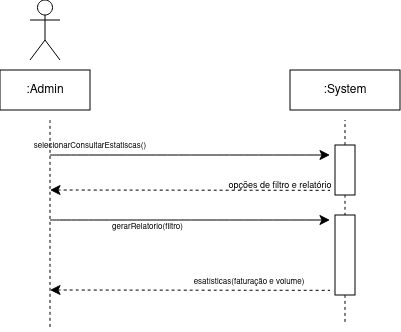

The diagram above was exported from draw.io. Its source (the exported page's mxGraphModel, read from the mxfile embedded in the PNG):
<mxGraphModel dx="787" dy="367" grid="1" gridSize="10" guides="1" tooltips="1" connect="1" arrows="1" fold="1" page="1" pageScale="1" pageWidth="850" pageHeight="1100" math="0" shadow="0">
  <root>
    <mxCell id="0" />
    <mxCell id="1" parent="0" />
    <mxCell id="dupzYkKquYSHnxmJmB-P-13" edge="1" parent="1" style="edgeStyle=none;curved=1;rounded=0;orthogonalLoop=1;jettySize=auto;html=1;fontSize=12;startSize=8;endSize=8;">
      <mxGeometry relative="1" as="geometry">
        <mxPoint x="180" y="195" as="sourcePoint" />
        <mxPoint x="460" y="195" as="targetPoint" />
      </mxGeometry>
    </mxCell>
    <mxCell id="dupzYkKquYSHnxmJmB-P-15" edge="1" parent="1" style="edgeStyle=none;curved=1;rounded=0;orthogonalLoop=1;jettySize=auto;html=1;fontSize=12;startSize=8;endSize=8;startArrow=classic;startFill=1;endArrow=none;endFill=0;dashed=1;">
      <mxGeometry relative="1" as="geometry">
        <mxPoint x="180" y="230" as="sourcePoint" />
        <mxPoint x="460" y="230.33" as="targetPoint" />
      </mxGeometry>
    </mxCell>
    <mxCell id="dupzYkKquYSHnxmJmB-P-22" edge="1" parent="1" source="dupzYkKquYSHnxmJmB-P-21" style="edgeStyle=none;curved=1;rounded=0;orthogonalLoop=1;jettySize=auto;html=1;entryX=0.5;entryY=1;entryDx=0;entryDy=0;fontSize=12;startSize=8;endSize=8;endArrow=none;endFill=0;dashed=1;">
      <mxGeometry relative="1" as="geometry">
        <mxPoint x="475" y="160" as="targetPoint" />
      </mxGeometry>
    </mxCell>
    <mxCell id="dupzYkKquYSHnxmJmB-P-33" edge="1" parent="1" source="dupzYkKquYSHnxmJmB-P-21" style="edgeStyle=none;curved=1;rounded=0;orthogonalLoop=1;jettySize=auto;html=1;exitX=1;exitY=0.5;exitDx=0;exitDy=0;entryX=0;entryY=0.5;entryDx=0;entryDy=0;fontSize=12;startSize=8;endSize=8;dashed=1;endArrow=none;endFill=0;" target="dupzYkKquYSHnxmJmB-P-24">
      <mxGeometry relative="1" as="geometry" />
    </mxCell>
    <mxCell id="dupzYkKquYSHnxmJmB-P-21" parent="1" style="rounded=0;whiteSpace=wrap;html=1;rotation=90;" value="" vertex="1">
      <mxGeometry height="20" width="50" x="450" y="200" as="geometry" />
    </mxCell>
    <mxCell id="dupzYkKquYSHnxmJmB-P-23" edge="1" parent="1" style="edgeStyle=none;orthogonalLoop=1;jettySize=auto;html=1;rounded=0;fontSize=12;startSize=8;endSize=8;curved=1;endArrow=none;endFill=0;dashed=1;" value="">
      <mxGeometry relative="1" width="140" as="geometry">
        <Array as="points" />
        <mxPoint x="180" y="160" as="sourcePoint" />
        <mxPoint x="180" y="370" as="targetPoint" />
      </mxGeometry>
    </mxCell>
    <mxCell id="dupzYkKquYSHnxmJmB-P-35" edge="1" parent="1" source="dupzYkKquYSHnxmJmB-P-24" style="edgeStyle=none;curved=1;rounded=0;orthogonalLoop=1;jettySize=auto;html=1;exitX=1;exitY=0.5;exitDx=0;exitDy=0;entryX=0;entryY=0.5;entryDx=0;entryDy=0;fontSize=12;startSize=8;endSize=8;dashed=1;endArrow=none;endFill=0;">
      <mxGeometry relative="1" as="geometry">
        <mxPoint x="475" y="365" as="targetPoint" />
      </mxGeometry>
    </mxCell>
    <mxCell id="dupzYkKquYSHnxmJmB-P-24" parent="1" style="rounded=0;whiteSpace=wrap;html=1;rotation=90;" value="" vertex="1">
      <mxGeometry height="20" width="80" x="435" y="285" as="geometry" />
    </mxCell>
    <mxCell id="dupzYkKquYSHnxmJmB-P-25" edge="1" parent="1" style="edgeStyle=none;curved=1;rounded=0;orthogonalLoop=1;jettySize=auto;html=1;fontSize=12;startSize=8;endSize=8;">
      <mxGeometry relative="1" as="geometry">
        <mxPoint x="180" y="260" as="sourcePoint" />
        <mxPoint x="460" y="260" as="targetPoint" />
      </mxGeometry>
    </mxCell>
    <mxCell id="dupzYkKquYSHnxmJmB-P-26" parent="1" style="text;html=1;whiteSpace=wrap;strokeColor=none;fillColor=none;align=center;verticalAlign=middle;rounded=0;fontSize=16;" value="&lt;span style=&quot;font-size: 8px;&quot;&gt;gerarRelatorio(filtro)&lt;/span&gt;" vertex="1">
      <mxGeometry height="30" width="185" x="185" y="250" as="geometry" />
    </mxCell>
    <mxCell id="dupzYkKquYSHnxmJmB-P-31" edge="1" parent="1" style="edgeStyle=none;curved=1;rounded=0;orthogonalLoop=1;jettySize=auto;html=1;fontSize=12;startSize=8;endSize=8;startArrow=classic;startFill=1;endArrow=none;endFill=0;dashed=1;">
      <mxGeometry relative="1" as="geometry">
        <mxPoint x="180" y="330" as="sourcePoint" />
        <mxPoint x="460" y="330.33000000000004" as="targetPoint" />
      </mxGeometry>
    </mxCell>
    <mxCell id="dupzYkKquYSHnxmJmB-P-32" parent="1" style="text;html=1;whiteSpace=wrap;strokeColor=none;fillColor=none;align=center;verticalAlign=middle;rounded=0;fontSize=16;" value="&lt;font style=&quot;font-size: 8px;&quot;&gt;esatísticas(faturação e volume)&lt;/font&gt;" vertex="1">
      <mxGeometry height="30" width="137.5" x="310" y="305" as="geometry" />
    </mxCell>
    <mxCell id="Ey4ZoZCtD9a0uIFWcwvA-1" parent="1" style="shape=umlActor;verticalLabelPosition=bottom;verticalAlign=top;html=1;outlineConnect=0;" value="" vertex="1">
      <mxGeometry height="60" width="30" x="160" y="40" as="geometry" />
    </mxCell>
    <mxCell id="xgZyFuAr1iUKm10rsr8M-1" parent="1" style="text;html=1;whiteSpace=wrap;strokeColor=none;fillColor=none;align=center;verticalAlign=middle;rounded=0;" value="&lt;font style=&quot;font-size: 8px;&quot;&gt;selecionarConsultarEstatiscas()&lt;/font&gt;" vertex="1">
      <mxGeometry height="30" width="60" x="190" y="170" as="geometry" />
    </mxCell>
    <mxCell id="xgZyFuAr1iUKm10rsr8M-2" parent="1" style="rounded=0;whiteSpace=wrap;html=1;" value=":Admin" vertex="1">
      <mxGeometry height="40" width="90" x="130" y="110" as="geometry" />
    </mxCell>
    <mxCell id="xgZyFuAr1iUKm10rsr8M-4" parent="1" style="rounded=0;whiteSpace=wrap;html=1;" value=":System" vertex="1">
      <mxGeometry height="40" width="110" x="420" y="110" as="geometry" />
    </mxCell>
    <mxCell id="xgZyFuAr1iUKm10rsr8M-5" parent="1" style="text;html=1;whiteSpace=wrap;strokeColor=none;fillColor=none;align=center;verticalAlign=middle;rounded=0;" value="&lt;font style=&quot;font-size: 9px;&quot;&gt;opções de filtro e relatório&lt;/font&gt;" vertex="1">
      <mxGeometry height="30" width="120" x="350" y="210" as="geometry" />
    </mxCell>
  </root>
</mxGraphModel>